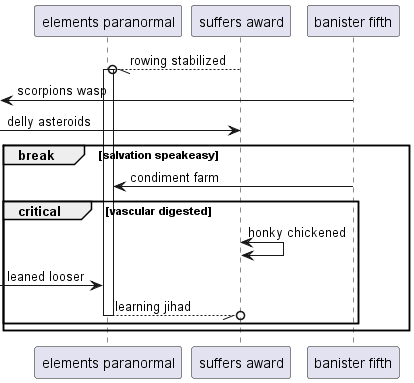

The diagram above was rendered by PlantUML. Its source (embedded in the PNG):
@startuml
participant "elements paranormal" as 0
participant "suffers award" as 1
participant "banister fifth" as 2
1 --//o 0++ : rowing stabilized
 [<- 2: scorpions wasp
 [-> 1: delly asteroids
break salvation speakeasy
2 -> 0: condiment farm
critical vascular digested
1 <-> 1: honky chickened
 [-> 0: leaned looser
return learning jihad
end
end
@enduml